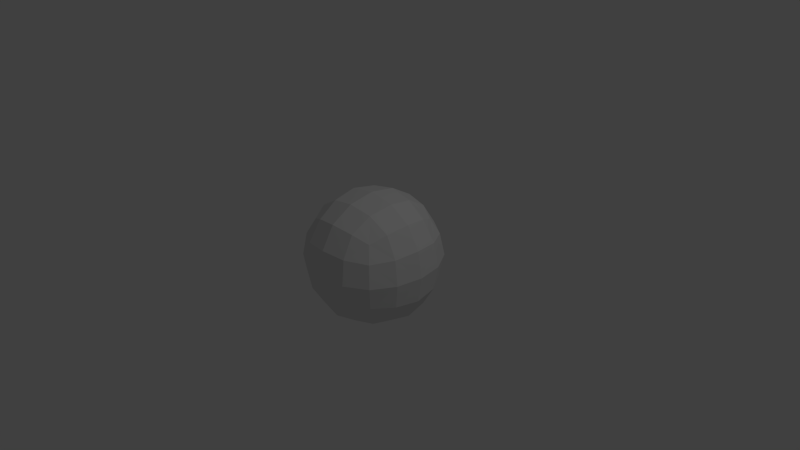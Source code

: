 # Source: projectile.blend  (saved by Blender 2.73.0; exported with 4.5.12 LTS)
import bpy
from mathutils import Matrix  # noqa: F401  (used for matrix-valued properties, if any)

bpy.ops.wm.read_factory_settings(use_empty=True)
scene = bpy.context.scene
scene.name = 'Scene'

# ---- collections
col_collection_1 = bpy.data.collections.new('Collection 1'); scene.collection.children.link(col_collection_1)

# ---- materials (node trees are filled in below, after node groups)
mat_material = bpy.data.materials.new('Material')
mat_material.alpha_threshold = 0.0
mat_material.use_transparent_shadow = False
mat_material.roughness = 0.5
mat_material.specular_intensity = 0.0
mat_material.line_color = (0.0, 0.0, 0.0, 1.0)

# ---- material node trees

# ---- world
world_world = bpy.data.worlds.new('World'); scene.world = world_world
world_world.color = (0.05088, 0.05088, 0.05088)
world_world.use_sun_shadow = False
world_world.sun_shadow_jitter_overblur = 0.0
world_world.cycles.sampling_method = 'MANUAL'
world_world.cycles.sample_map_resolution = 256

# ---- cameras
cam_camera = bpy.data.cameras.new('Camera')
cam_camera.clip_end = 100.0
cam_camera.lens = 35.0
cam_camera.sensor_width = 32.0
cam_camera.sensor_height = 18.0
cam_camera.ortho_scale = 7.314
cam_camera.dof.focus_distance = 0.0
cam_camera.dof.aperture_fstop = 128.0

# ---- lights
light_lamp = bpy.data.lights.new('Lamp', 'POINT')
light_lamp.transmission_factor = 0.0
light_lamp.cutoff_distance = 30.0
light_lamp.energy = 100.0
light_lamp.shadow_buffer_clip_start = 1.001
light_lamp.shadow_soft_size = 0.1
light_lamp.shadow_maximum_resolution = 0.006
light_lamp.use_absolute_resolution = True
light_lamp.cycles.use_multiple_importance_sampling = False

# ---- meshes
me_cube = bpy.data.meshes.new('Cube')
me_cube.from_pydata([(4.54e-08, 1.118e-07, -0.8785), (0.3507, 3.725e-08, -0.8194), (-2.235e-08, -0.3507, -0.8194), (-0.3507, 1.639e-07, -0.8194), (1.043e-07, 0.3507, -0.8194), (0.3264, 0.3264, -0.7639), (0.3264, -0.3264, -0.7639), (-0.3264, -0.3264, -0.7639), (-0.3264, 0.3264, -0.7639), (-1.136e-07, -1.648e-07, 0.8785), (0.0, 0.3507, 0.8194), (-0.3507, -4.47e-08, 0.8194), (-2.235e-07, -0.3507, 0.8194), (0.3507, -2.682e-07, 0.8194), (0.3264, 0.3264, 0.7639), (-0.3264, 0.3264, 0.7639), (-0.3264, -0.3264, 0.7639), (0.3264, -0.3264, 0.7639), (0.8785, -2.608e-07, 0.0), (0.8194, 0.3507, 0.0), (0.8194, -3.129e-07, 0.3507), (0.8194, -0.3507, 0.0), (0.8194, -1.714e-07, -0.3507), (0.7639, 0.3264, -0.3264), (0.7639, 0.3264, 0.3264), (0.7639, -0.3264, 0.3264), (0.7639, -0.3264, -0.3264), (-2.608e-07, -0.8785, 0.0), (0.3507, -0.8194, 0.0), (-3.055e-07, -0.8194, 0.3507), (-0.3507, -0.8194, 0.0), (-1.937e-07, -0.8194, -0.3507), (0.3264, -0.7639, -0.3264), (0.3264, -0.7639, 0.3264), (-0.3264, -0.7639, 0.3264), (-0.3264, -0.7639, -0.3264), (-0.8785, 1.849e-07, 0.0), (-0.8194, -0.3507, 0.0), (-0.8194, 1.341e-07, 0.3507), (-0.8194, 0.3507, 0.0), (-0.8194, 1.937e-07, -0.3507), (-0.7639, -0.3264, -0.3264), (-0.7639, -0.3264, 0.3264), (-0.7639, 0.3264, 0.3264), (-0.7639, 0.3264, -0.3264), (1.963e-07, 0.8785, 0.0), (0.3507, 0.8194, 0.0), (1.788e-07, 0.8194, -0.3507), (-0.3507, 0.8194, 0.0), (1.714e-07, 0.8194, 0.3507), (0.3264, 0.7639, 0.3264), (0.3264, 0.7639, -0.3264), (-0.3264, 0.7639, -0.3264), (-0.3264, 0.7639, 0.3264), (0.599, 0.3021, -0.599), (0.6432, -6.333e-08, -0.6432), (0.599, -0.3021, -0.599), (0.3021, 0.599, -0.599), (1.462e-07, 0.6432, -0.6432), (-0.3021, 0.599, -0.599), (0.599, 0.599, -0.3021), (0.6432, 0.6432, 0.0), (0.599, 0.599, 0.3021), (0.3021, -0.599, -0.599), (-9.872e-08, -0.6432, -0.6432), (-0.3021, -0.599, -0.599), (0.599, -0.599, -0.3021), (0.6432, -0.6432, 0.0), (0.599, -0.599, 0.3021), (-0.599, -0.3021, -0.599), (-0.6432, 1.9e-07, -0.6432), (-0.599, 0.3021, -0.599), (-0.599, -0.599, -0.3021), (-0.6432, -0.6432, 0.0), (-0.599, -0.599, 0.3021), (-0.599, 0.599, -0.3021), (-0.6432, 0.6432, 0.0), (-0.599, 0.599, 0.3021), (0.599, 0.3021, 0.599), (0.6432, -3.316e-07, 0.6432), (0.599, -0.3021, 0.599), (0.3021, 0.599, 0.599), (1.146e-07, 0.6432, 0.6432), (-0.3021, 0.599, 0.599), (0.3021, -0.599, 0.599), (-2.962e-07, -0.6432, 0.6432), (-0.3021, -0.599, 0.599), (-0.599, -0.3021, 0.599), (-0.6432, 6.333e-08, 0.6432), (-0.599, 0.3021, 0.599), (0.5093, 0.5093, -0.5093), (0.5093, -0.5093, -0.5093), (-0.5093, -0.5093, -0.5093), (-0.5093, 0.5093, -0.5093), (0.5093, 0.5093, 0.5093), (0.5093, -0.5093, 0.5093), (-0.5093, -0.5093, 0.5093), (-0.5093, 0.5093, 0.5093)], [], [(0, 4, 5, 1), (1, 5, 54, 55), (4, 58, 57, 5), (5, 57, 90, 54), (0, 1, 6, 2), (2, 6, 63, 64), (1, 55, 56, 6), (6, 56, 91, 63), (0, 2, 7, 3), (3, 7, 69, 70), (2, 64, 65, 7), (7, 65, 92, 69), (0, 3, 8, 4), (4, 8, 59, 58), (3, 70, 71, 8), (8, 71, 93, 59), (9, 13, 14, 10), (10, 14, 81, 82), (13, 79, 78, 14), (14, 78, 94, 81), (9, 10, 15, 11), (11, 15, 89, 88), (10, 82, 83, 15), (15, 83, 97, 89), (9, 11, 16, 12), (12, 16, 86, 85), (11, 88, 87, 16), (16, 87, 96, 86), (9, 12, 17, 13), (13, 17, 80, 79), (12, 85, 84, 17), (17, 84, 95, 80), (18, 22, 23, 19), (19, 23, 60, 61), (22, 55, 54, 23), (23, 54, 90, 60), (18, 19, 24, 20), (20, 24, 78, 79), (19, 61, 62, 24), (24, 62, 94, 78), (18, 20, 25, 21), (21, 25, 68, 67), (20, 79, 80, 25), (25, 80, 95, 68), (18, 21, 26, 22), (22, 26, 56, 55), (21, 67, 66, 26), (26, 66, 91, 56), (27, 31, 32, 28), (28, 32, 66, 67), (31, 64, 63, 32), (32, 63, 91, 66), (27, 28, 33, 29), (29, 33, 84, 85), (28, 67, 68, 33), (33, 68, 95, 84), (27, 29, 34, 30), (30, 34, 74, 73), (29, 85, 86, 34), (34, 86, 96, 74), (27, 30, 35, 31), (31, 35, 65, 64), (30, 73, 72, 35), (35, 72, 92, 65), (36, 40, 41, 37), (37, 41, 72, 73), (40, 70, 69, 41), (41, 69, 92, 72), (36, 37, 42, 38), (38, 42, 87, 88), (37, 73, 74, 42), (42, 74, 96, 87), (36, 38, 43, 39), (39, 43, 77, 76), (38, 88, 89, 43), (43, 89, 97, 77), (36, 39, 44, 40), (40, 44, 71, 70), (39, 76, 75, 44), (44, 75, 93, 71), (45, 49, 50, 46), (46, 50, 62, 61), (49, 82, 81, 50), (50, 81, 94, 62), (45, 46, 51, 47), (47, 51, 57, 58), (46, 61, 60, 51), (51, 60, 90, 57), (45, 47, 52, 48), (48, 52, 75, 76), (47, 58, 59, 52), (52, 59, 93, 75), (45, 48, 53, 49), (49, 53, 83, 82), (48, 76, 77, 53), (53, 77, 97, 83)])
_uv = me_cube.uv_layers.new(name='UVMap')
_uv.uv.foreach_set('vector', [0.8312, 0.1847, 0.8912, 0.2716, 0.8312, 0.3469, 0.7711, 0.2716, 0.7711, 0.2716, 0.8312, 0.3469, 0.7803, 0.4194, 0.721, 0.3554, 0.8912, 0.2716, 0.9413, 0.3554, 0.882, 0.4194, 0.8312, 0.3469, 0.8312, 0.3469, 0.882, 0.4194, 0.8312, 0.4547, 0.7803, 0.4194, 0.8312, 0.1847, 0.7711, 0.2716, 0.7194, 0.195, 0.7711, 0.1084, 0.7711, 0.1084, 0.7194, 0.195, 0.6769, 0.1406, 0.721, 0.05604, 0.7711, 0.2716, 0.721, 0.3554, 0.6769, 0.2788, 0.7194, 0.195, 0.0007831, 0.2786, 0.0, 0.1696, 0.04153, 0.1841, 0.05369, 0.262, 0.8312, 0.1847, 0.7711, 0.1084, 0.8312, 0.04305, 0.8912, 0.1084, 0.8912, 0.1084, 0.8312, 0.04305, 0.882, 2.032e-08, 0.9413, 0.05604, 0.7711, 0.1084, 0.721, 0.05604, 0.7803, 0.0, 0.8312, 0.04305, 0.07868, 0.4678, 0.1258, 0.4372, 0.1631, 0.4794, 0.143, 0.5169, 0.8312, 0.1847, 0.8912, 0.1084, 0.943, 0.195, 0.8912, 0.2716, 0.8912, 0.2716, 0.943, 0.195, 0.9855, 0.2788, 0.9413, 0.3554, 0.8912, 0.1084, 0.9413, 0.05604, 0.9855, 0.1406, 0.943, 0.195, 0.1443, 1.0, 0.1554, 0.9253, 0.2109, 0.9417, 0.2216, 1.0, 0.5001, 0.8032, 0.5454, 0.8977, 0.476, 0.9408, 0.4288, 0.8571, 0.4288, 0.8571, 0.476, 0.9408, 0.4193, 0.9654, 0.3713, 0.891, 0.6769, 0.1371, 0.6361, 0.1921, 0.5895, 0.11, 0.6245, 0.05174, 0.6245, 0.05174, 0.5895, 0.11, 0.5461, 0.05847, 0.5564, 0.0, 0.5001, 0.8032, 0.4288, 0.8571, 0.3934, 0.7555, 0.4566, 0.6986, 0.4566, 0.6986, 0.3934, 0.7555, 0.3664, 0.6598, 0.4223, 0.6003, 0.4288, 0.8571, 0.3713, 0.891, 0.3428, 0.794, 0.3934, 0.7555, 0.8638, 0.516, 0.852, 0.5905, 0.7967, 0.5734, 0.7864, 0.5149, 0.5001, 0.8032, 0.4566, 0.6986, 0.5278, 0.6459, 0.5732, 0.7392, 0.5732, 0.7392, 0.5278, 0.6459, 0.5895, 0.5927, 0.6361, 0.6748, 0.4566, 0.6986, 0.4223, 0.6003, 0.4908, 0.5583, 0.5278, 0.6459, 0.5278, 0.6459, 0.4908, 0.5583, 0.5461, 0.5412, 0.5895, 0.5927, 0.5001, 0.8032, 0.5732, 0.7392, 0.6104, 0.8311, 0.5454, 0.8977, 0.5454, 0.8977, 0.6104, 0.8311, 0.6424, 0.8982, 0.5851, 0.9654, 0.5732, 0.7392, 0.6361, 0.6748, 0.6659, 0.7641, 0.6104, 0.8311, 0.6104, 0.8311, 0.6659, 0.7641, 0.6751, 0.8302, 0.6424, 0.8982, 0.5001, 0.3205, 0.4288, 0.3744, 0.3934, 0.2728, 0.4566, 0.2159, 0.4566, 0.2159, 0.3934, 0.2728, 0.3664, 0.1771, 0.4223, 0.1176, 0.4288, 0.3744, 0.3713, 0.4083, 0.3428, 0.3113, 0.3934, 0.2728, 0.7563, 0.4877, 0.7803, 0.4194, 0.8312, 0.4547, 0.8312, 0.5149, 0.5001, 0.3205, 0.4566, 0.2159, 0.5278, 0.1632, 0.5732, 0.2565, 0.5732, 0.2565, 0.5278, 0.1632, 0.5895, 0.11, 0.6361, 0.1921, 0.4566, 0.2159, 0.4223, 0.1176, 0.4908, 0.0756, 0.5278, 0.1632, 0.5278, 0.1632, 0.4908, 0.0756, 0.5461, 0.05847, 0.5895, 0.11, 0.5001, 0.3205, 0.5732, 0.2565, 0.6104, 0.3484, 0.5454, 0.415, 0.5454, 0.415, 0.6104, 0.3484, 0.6424, 0.4155, 0.5851, 0.4827, 0.5732, 0.2565, 0.6361, 0.1921, 0.6659, 0.2814, 0.6104, 0.3484, 0.6104, 0.3484, 0.6659, 0.2814, 0.6751, 0.3475, 0.6424, 0.4155, 0.5001, 0.3205, 0.5454, 0.415, 0.476, 0.4581, 0.4288, 0.3744, 0.4288, 0.3744, 0.476, 0.4581, 0.4193, 0.4827, 0.3713, 0.4083, 0.09739, 0.0, 0.1364, 0.05735, 0.0781, 0.1231, 0.03675, 0.07375, 0.03675, 0.07375, 0.0781, 0.1231, 0.04153, 0.1841, 0.0, 0.1696, 0.2277, 0.2489, 0.1533, 0.3101, 0.1159, 0.21, 0.1822, 0.1459, 0.1822, 0.1459, 0.1159, 0.21, 0.0781, 0.1231, 0.1364, 0.05735, 0.1533, 0.3101, 0.08355, 0.3585, 0.05369, 0.262, 0.1159, 0.21, 0.1159, 0.21, 0.05369, 0.262, 0.04153, 0.1841, 0.0781, 0.1231, 0.2277, 0.2489, 0.1822, 0.1459, 0.2474, 0.09363, 0.2947, 0.1851, 0.2947, 0.1851, 0.2474, 0.09363, 0.2951, 0.04857, 0.3428, 0.1292, 0.1822, 0.1459, 0.1364, 0.05735, 0.1999, 0.01541, 0.2474, 0.09363, 0.2474, 0.09363, 0.1999, 0.01541, 0.2468, 0.002571, 0.2951, 0.04857, 0.2277, 0.2489, 0.2947, 0.1851, 0.3253, 0.2829, 0.2659, 0.3493, 0.2659, 0.3493, 0.3253, 0.2829, 0.3428, 0.3627, 0.2899, 0.4303, 0.6769, 0.6198, 0.6361, 0.6748, 0.5895, 0.5927, 0.6245, 0.5344, 0.6245, 0.5344, 0.5895, 0.5927, 0.5461, 0.5412, 0.5564, 0.4827, 0.2277, 0.2489, 0.2659, 0.3493, 0.1938, 0.3992, 0.1533, 0.3101, 0.1533, 0.3101, 0.1938, 0.3992, 0.1258, 0.4372, 0.08355, 0.3585, 0.2659, 0.3493, 0.2899, 0.4303, 0.2211, 0.4704, 0.1938, 0.3992, 0.1938, 0.3992, 0.2211, 0.4704, 0.1631, 0.4794, 0.1258, 0.4372, 0.163, 0.6803, 0.1203, 0.7855, 0.05661, 0.7295, 0.09134, 0.6275, 0.09134, 0.6275, 0.05661, 0.7295, 0.0058, 0.6918, 0.03355, 0.5944, 0.1203, 0.7855, 0.08666, 0.8843, 0.03032, 0.8256, 0.05661, 0.7295, 0.05661, 0.7295, 0.03032, 0.8256, 0.0, 0.7735, 0.0058, 0.6918, 0.163, 0.6803, 0.09134, 0.6275, 0.1379, 0.5431, 0.2076, 0.5852, 0.4044, 0.525, 0.479, 0.4838, 0.4908, 0.5583, 0.4223, 0.6003, 0.09134, 0.6275, 0.03355, 0.5944, 0.08103, 0.5193, 0.1379, 0.5431, 0.479, 0.4838, 0.5564, 0.4827, 0.5461, 0.5412, 0.4908, 0.5583, 0.163, 0.6803, 0.2076, 0.5852, 0.2731, 0.6509, 0.2366, 0.7433, 0.2366, 0.7433, 0.2731, 0.6509, 0.3291, 0.717, 0.3, 0.8068, 0.2076, 0.5852, 0.2469, 0.5169, 0.3046, 0.5833, 0.2731, 0.6509, 0.7183, 0.5667, 0.7864, 0.5149, 0.7967, 0.5734, 0.7533, 0.6249, 0.163, 0.6803, 0.2366, 0.7433, 0.1918, 0.8373, 0.1203, 0.7855, 0.1203, 0.7855, 0.1918, 0.8373, 0.1554, 0.9253, 0.08666, 0.8843, 0.2366, 0.7433, 0.3, 0.8068, 0.2539, 0.8896, 0.1918, 0.8373, 0.1918, 0.8373, 0.2539, 0.8896, 0.2109, 0.9417, 0.1554, 0.9253, 0.8427, 0.8355, 0.8862, 0.7308, 0.9495, 0.7878, 0.914, 0.8893, 0.914, 0.8893, 0.9495, 0.7878, 1.0, 0.8262, 0.9716, 0.9232, 0.8862, 0.7308, 0.9205, 0.6326, 0.9764, 0.6921, 0.9495, 0.7878, 0.479, 0.001103, 0.5564, 0.0, 0.5461, 0.05847, 0.4908, 0.0756, 0.8427, 0.8355, 0.914, 0.8893, 0.8668, 0.973, 0.7974, 0.9299, 0.9715, 0.4225, 0.9061, 0.4877, 0.882, 0.4194, 0.9413, 0.3554, 0.914, 0.8893, 0.9716, 0.9232, 0.9235, 0.9976, 0.8668, 0.973, 0.9061, 0.4877, 0.8312, 0.5149, 0.8312, 0.4547, 0.882, 0.4194, 0.8427, 0.8355, 0.7974, 0.9299, 0.7324, 0.8633, 0.7696, 0.7714, 0.7696, 0.7714, 0.7324, 0.8633, 0.6769, 0.7963, 0.7067, 0.707, 0.7974, 0.9299, 0.7577, 0.9976, 0.7004, 0.9305, 0.7324, 0.8633, 0.2893, 0.9473, 0.2216, 1.0, 0.2109, 0.9417, 0.2539, 0.8896, 0.8427, 0.8355, 0.7696, 0.7714, 0.8151, 0.6781, 0.8862, 0.7308, 0.8862, 0.7308, 0.8151, 0.6781, 0.852, 0.5905, 0.9205, 0.6326, 0.7696, 0.7714, 0.7067, 0.707, 0.7533, 0.6249, 0.8151, 0.6781, 0.8151, 0.6781, 0.7533, 0.6249, 0.7967, 0.5734, 0.852, 0.5905])
me_cube.materials.append(mat_material)
me_cube.use_remesh_preserve_volume = False
me_cube.use_remesh_preserve_attributes = False
me_cube.use_mirror_vertex_groups = False
me_cube.update()

# ---- objects
ob_cube = bpy.data.objects.new('Cube', me_cube)
ob_lamp = bpy.data.objects.new('Lamp', light_lamp)
ob_camera = bpy.data.objects.new('Camera', cam_camera)

# ---- transforms, parenting, visibility, modifiers, constraints
ob_cube.location = (0.0, 0.0, 0.0)
ob_cube.lock_rotations_4d = False
ob_cube.empty_display_type = 'ARROWS'
ob_cube.lineart.crease_threshold = 0.0
ob_lamp.location = (4.076, 1.005, 5.904)
ob_lamp.rotation_euler = (0.6503, 0.05522, 1.866)
ob_lamp.lock_rotations_4d = False
ob_lamp.empty_display_type = 'ARROWS'
ob_lamp.color = (0.0, 0.0, 0.0, 0.0)
ob_lamp.lineart.crease_threshold = 0.0
ob_camera.location = (7.481, -6.508, 5.344)
ob_camera.rotation_euler = (1.109, 0.01082, 0.8149)
ob_camera.lock_rotations_4d = False
ob_camera.empty_display_type = 'ARROWS'
ob_camera.color = (0.0, 0.0, 0.0, 0.0)
ob_camera.display_type = 'WIRE'
ob_camera.lineart.crease_threshold = 0.0

# ---- collection membership
col_collection_1.objects.link(ob_cube)
col_collection_1.objects.link(ob_lamp)
col_collection_1.objects.link(ob_camera)

# ---- scene / render settings (as saved in the file)
scene.camera = ob_camera
scene.frame_start = 1; scene.frame_end = 250; scene.frame_set(1)
scene.render.engine = 'BLENDER_EEVEE_NEXT'
scene.render.resolution_percentage = 50
scene.render.dither_intensity = 0.0
scene.cycles.use_denoising = False
scene.cycles.samples = 10
scene.cycles.sampling_pattern = 'TABULATED_SOBOL'
scene.cycles.light_sampling_threshold = 0.0
scene.cycles.use_adaptive_sampling = False
scene.cycles.use_light_tree = False
scene.cycles.blur_glossy = 0.0
scene.cycles.volume_bounces = 1
scene.cycles.pixel_filter_type = 'GAUSSIAN'
scene.cycles.sample_clamp_indirect = 0.0
scene.view_settings.view_transform = 'Standard'
bpy.context.view_layer.update()
